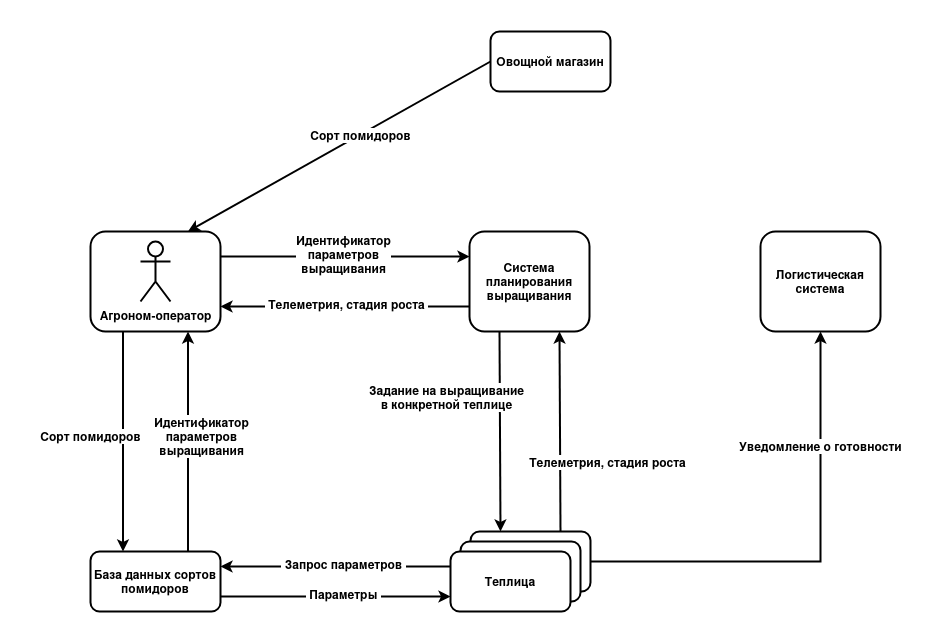

The diagram above was exported from draw.io. Its source (the exported page's mxGraphModel, read from the mxfile embedded in the PNG):
<mxGraphModel dx="958" dy="1731" grid="1" gridSize="10" guides="1" tooltips="1" connect="1" arrows="1" fold="1" page="1" pageScale="1" pageWidth="827" pageHeight="1169" math="0" shadow="0">
  <root>
    <mxCell id="0" />
    <mxCell id="1" parent="0" />
    <mxCell id="ElEWm_pbz-ncMvKtKp2o-46" value="" style="rounded=1;whiteSpace=wrap;html=1;strokeWidth=2;" parent="1" vertex="1">
      <mxGeometry x="120" y="80" width="130" height="100" as="geometry" />
    </mxCell>
    <mxCell id="ElEWm_pbz-ncMvKtKp2o-8" value="Логистическая система" style="rounded=1;whiteSpace=wrap;html=1;fontStyle=1;strokeWidth=2;" parent="1" vertex="1">
      <mxGeometry x="790" y="80" width="120" height="100" as="geometry" />
    </mxCell>
    <mxCell id="ElEWm_pbz-ncMvKtKp2o-16" value="Система планирования выращивания" style="rounded=1;whiteSpace=wrap;html=1;strokeWidth=2;fontStyle=1" parent="1" vertex="1">
      <mxGeometry x="499" y="80" width="120" height="100" as="geometry" />
    </mxCell>
    <mxCell id="ElEWm_pbz-ncMvKtKp2o-19" value="Овощной магазин" style="rounded=1;whiteSpace=wrap;html=1;strokeWidth=2;fontStyle=1" parent="1" vertex="1">
      <mxGeometry x="520" y="-120" width="120" height="60" as="geometry" />
    </mxCell>
    <mxCell id="ElEWm_pbz-ncMvKtKp2o-25" value="" style="endArrow=classic;html=1;rounded=0;exitX=0;exitY=0.5;exitDx=0;exitDy=0;strokeWidth=2;labelBackgroundColor=default;entryX=0.75;entryY=0;entryDx=0;entryDy=0;" parent="1" source="ElEWm_pbz-ncMvKtKp2o-19" target="ElEWm_pbz-ncMvKtKp2o-46" edge="1">
      <mxGeometry width="50" height="50" relative="1" as="geometry">
        <mxPoint x="340" y="-83" as="sourcePoint" />
        <mxPoint x="180" y="60" as="targetPoint" />
      </mxGeometry>
    </mxCell>
    <mxCell id="ElEWm_pbz-ncMvKtKp2o-29" value="Сорт помидоров" style="text;html=1;align=center;verticalAlign=middle;resizable=0;points=[];autosize=1;strokeColor=none;fillColor=none;fontStyle=1;labelBackgroundColor=default;" parent="1" vertex="1">
      <mxGeometry x="330" y="-31" width="120" height="30" as="geometry" />
    </mxCell>
    <mxCell id="ElEWm_pbz-ncMvKtKp2o-71" style="edgeStyle=orthogonalEdgeStyle;rounded=0;orthogonalLoop=1;jettySize=auto;html=1;exitX=1;exitY=0.75;exitDx=0;exitDy=0;entryX=0;entryY=0.75;entryDx=0;entryDy=0;strokeWidth=2;" parent="1" source="ElEWm_pbz-ncMvKtKp2o-30" target="ElEWm_pbz-ncMvKtKp2o-7" edge="1">
      <mxGeometry relative="1" as="geometry" />
    </mxCell>
    <mxCell id="ElEWm_pbz-ncMvKtKp2o-30" value="&lt;div&gt;База данных сортов помидоров&lt;/div&gt;" style="rounded=1;whiteSpace=wrap;html=1;fontStyle=1;strokeWidth=2;" parent="1" vertex="1">
      <mxGeometry x="120" y="400" width="130" height="60" as="geometry" />
    </mxCell>
    <mxCell id="ElEWm_pbz-ncMvKtKp2o-4" value="Агроном-оператор" style="shape=umlActor;verticalLabelPosition=bottom;verticalAlign=top;html=1;outlineConnect=0;strokeWidth=2;fontStyle=1;labelBackgroundColor=default;" parent="1" vertex="1">
      <mxGeometry x="170" y="90" width="30" height="60" as="geometry" />
    </mxCell>
    <mxCell id="ElEWm_pbz-ncMvKtKp2o-53" value="" style="endArrow=classic;html=1;rounded=0;exitX=0.75;exitY=0;exitDx=0;exitDy=0;entryX=0.75;entryY=1;entryDx=0;entryDy=0;strokeWidth=2;" parent="1" source="ElEWm_pbz-ncMvKtKp2o-30" target="ElEWm_pbz-ncMvKtKp2o-46" edge="1">
      <mxGeometry width="50" height="50" relative="1" as="geometry">
        <mxPoint x="320" y="390" as="sourcePoint" />
        <mxPoint x="370" y="340" as="targetPoint" />
      </mxGeometry>
    </mxCell>
    <mxCell id="ElEWm_pbz-ncMvKtKp2o-36" value="&lt;div&gt;Идентификатор&lt;/div&gt;&lt;div&gt;параметров&lt;/div&gt;&lt;div&gt;выращивания&lt;/div&gt;" style="text;html=1;align=center;verticalAlign=middle;resizable=0;points=[];autosize=1;strokeColor=none;fillColor=none;fontStyle=1;labelBackgroundColor=default;" parent="1" vertex="1">
      <mxGeometry x="176" y="255" width="110" height="60" as="geometry" />
    </mxCell>
    <mxCell id="ElEWm_pbz-ncMvKtKp2o-54" value="" style="endArrow=classic;html=1;rounded=0;exitX=0.25;exitY=1;exitDx=0;exitDy=0;entryX=0.25;entryY=0;entryDx=0;entryDy=0;strokeWidth=2;" parent="1" source="ElEWm_pbz-ncMvKtKp2o-46" target="ElEWm_pbz-ncMvKtKp2o-30" edge="1">
      <mxGeometry width="50" height="50" relative="1" as="geometry">
        <mxPoint x="320" y="290" as="sourcePoint" />
        <mxPoint x="370" y="240" as="targetPoint" />
      </mxGeometry>
    </mxCell>
    <mxCell id="ElEWm_pbz-ncMvKtKp2o-33" value="Сорт помидоров" style="text;html=1;align=center;verticalAlign=middle;resizable=0;points=[];autosize=1;strokeColor=none;fillColor=none;fontStyle=1;labelBackgroundColor=default;" parent="1" vertex="1">
      <mxGeometry x="60" y="270" width="120" height="30" as="geometry" />
    </mxCell>
    <mxCell id="ElEWm_pbz-ncMvKtKp2o-58" value="" style="endArrow=classic;html=1;rounded=0;exitX=1;exitY=0.25;exitDx=0;exitDy=0;entryX=0;entryY=0.25;entryDx=0;entryDy=0;strokeWidth=2;" parent="1" source="ElEWm_pbz-ncMvKtKp2o-46" target="ElEWm_pbz-ncMvKtKp2o-16" edge="1">
      <mxGeometry width="50" height="50" relative="1" as="geometry">
        <mxPoint x="450" y="290" as="sourcePoint" />
        <mxPoint x="500" y="240" as="targetPoint" />
      </mxGeometry>
    </mxCell>
    <mxCell id="ElEWm_pbz-ncMvKtKp2o-59" value="" style="endArrow=classic;html=1;rounded=0;exitX=0;exitY=0.75;exitDx=0;exitDy=0;entryX=1;entryY=0.75;entryDx=0;entryDy=0;strokeWidth=2;" parent="1" source="ElEWm_pbz-ncMvKtKp2o-16" target="ElEWm_pbz-ncMvKtKp2o-46" edge="1">
      <mxGeometry width="50" height="50" relative="1" as="geometry">
        <mxPoint x="450" y="290" as="sourcePoint" />
        <mxPoint x="500" y="240" as="targetPoint" />
      </mxGeometry>
    </mxCell>
    <mxCell id="ElEWm_pbz-ncMvKtKp2o-55" value="&lt;div&gt;Идентификатор&lt;/div&gt;&lt;div&gt;параметров&lt;/div&gt;&lt;div&gt;выращивания&lt;/div&gt;" style="text;html=1;align=center;verticalAlign=middle;resizable=0;points=[];autosize=1;strokeColor=none;fillColor=none;fontStyle=1;labelBackgroundColor=default;" parent="1" vertex="1">
      <mxGeometry x="318" y="73" width="110" height="60" as="geometry" />
    </mxCell>
    <mxCell id="ElEWm_pbz-ncMvKtKp2o-63" value="&amp;nbsp;Телеметрия, стадия роста&amp;nbsp; " style="text;html=1;align=center;verticalAlign=middle;resizable=0;points=[];autosize=1;strokeColor=none;fillColor=none;fontStyle=1;labelBackgroundColor=default;" parent="1" vertex="1">
      <mxGeometry x="286" y="138" width="180" height="30" as="geometry" />
    </mxCell>
    <mxCell id="ElEWm_pbz-ncMvKtKp2o-79" style="edgeStyle=orthogonalEdgeStyle;rounded=0;orthogonalLoop=1;jettySize=auto;html=1;entryX=0.5;entryY=1;entryDx=0;entryDy=0;strokeWidth=2;" parent="1" source="ElEWm_pbz-ncMvKtKp2o-64" target="ElEWm_pbz-ncMvKtKp2o-8" edge="1">
      <mxGeometry relative="1" as="geometry" />
    </mxCell>
    <mxCell id="ElEWm_pbz-ncMvKtKp2o-64" value="" style="rounded=1;whiteSpace=wrap;html=1;strokeWidth=2;" parent="1" vertex="1">
      <mxGeometry x="500" y="380" width="120" height="60" as="geometry" />
    </mxCell>
    <mxCell id="ElEWm_pbz-ncMvKtKp2o-66" value="" style="rounded=1;whiteSpace=wrap;html=1;strokeWidth=2;" parent="1" vertex="1">
      <mxGeometry x="490" y="390" width="120" height="60" as="geometry" />
    </mxCell>
    <mxCell id="ElEWm_pbz-ncMvKtKp2o-70" style="edgeStyle=orthogonalEdgeStyle;rounded=0;orthogonalLoop=1;jettySize=auto;html=1;exitX=0;exitY=0.25;exitDx=0;exitDy=0;entryX=1;entryY=0.25;entryDx=0;entryDy=0;strokeWidth=2;" parent="1" source="ElEWm_pbz-ncMvKtKp2o-7" target="ElEWm_pbz-ncMvKtKp2o-30" edge="1">
      <mxGeometry relative="1" as="geometry" />
    </mxCell>
    <mxCell id="ElEWm_pbz-ncMvKtKp2o-7" value="&lt;div&gt;&lt;b&gt;Теплица&lt;/b&gt;&lt;/div&gt;" style="rounded=1;whiteSpace=wrap;html=1;strokeWidth=2;" parent="1" vertex="1">
      <mxGeometry x="480" y="400" width="120" height="60" as="geometry" />
    </mxCell>
    <mxCell id="ElEWm_pbz-ncMvKtKp2o-68" value="" style="endArrow=classic;html=1;rounded=0;exitX=0.25;exitY=1;exitDx=0;exitDy=0;entryX=0.25;entryY=0;entryDx=0;entryDy=0;strokeWidth=2;" parent="1" source="ElEWm_pbz-ncMvKtKp2o-16" target="ElEWm_pbz-ncMvKtKp2o-64" edge="1">
      <mxGeometry width="50" height="50" relative="1" as="geometry">
        <mxPoint x="450" y="290" as="sourcePoint" />
        <mxPoint x="500" y="240" as="targetPoint" />
      </mxGeometry>
    </mxCell>
    <mxCell id="ElEWm_pbz-ncMvKtKp2o-69" value="&lt;div&gt;Задание на выращивание&lt;/div&gt;&lt;div&gt;в конкретной теплице&lt;/div&gt;" style="text;html=1;align=center;verticalAlign=middle;resizable=0;points=[];autosize=1;strokeColor=none;fillColor=none;fontStyle=1;labelBackgroundColor=default;" parent="1" vertex="1">
      <mxGeometry x="391" y="226" width="170" height="40" as="geometry" />
    </mxCell>
    <mxCell id="ElEWm_pbz-ncMvKtKp2o-72" value="&lt;div&gt;&amp;nbsp;Запрос параметров&amp;nbsp; &lt;br&gt;&lt;/div&gt;" style="text;html=1;align=center;verticalAlign=middle;resizable=0;points=[];autosize=1;strokeColor=none;fillColor=none;fontStyle=1;labelBackgroundColor=default;" parent="1" vertex="1">
      <mxGeometry x="303" y="398" width="140" height="30" as="geometry" />
    </mxCell>
    <mxCell id="ElEWm_pbz-ncMvKtKp2o-73" value="&amp;nbsp;Параметры&amp;nbsp; " style="text;html=1;align=center;verticalAlign=middle;resizable=0;points=[];autosize=1;strokeColor=none;fillColor=none;fontStyle=1;labelBackgroundColor=default;" parent="1" vertex="1">
      <mxGeometry x="328" y="428" width="90" height="30" as="geometry" />
    </mxCell>
    <mxCell id="ElEWm_pbz-ncMvKtKp2o-74" value="" style="endArrow=classic;html=1;rounded=0;exitX=0.75;exitY=0;exitDx=0;exitDy=0;entryX=0.75;entryY=1;entryDx=0;entryDy=0;strokeWidth=2;" parent="1" source="ElEWm_pbz-ncMvKtKp2o-64" target="ElEWm_pbz-ncMvKtKp2o-16" edge="1">
      <mxGeometry width="50" height="50" relative="1" as="geometry">
        <mxPoint x="650" y="390" as="sourcePoint" />
        <mxPoint x="700" y="340" as="targetPoint" />
      </mxGeometry>
    </mxCell>
    <mxCell id="ElEWm_pbz-ncMvKtKp2o-75" value="&amp;nbsp;Телеметрия, стадия роста&amp;nbsp; " style="text;html=1;align=center;verticalAlign=middle;resizable=0;points=[];autosize=1;strokeColor=none;fillColor=none;fontStyle=1;labelBackgroundColor=default;" parent="1" vertex="1">
      <mxGeometry x="547" y="296" width="180" height="30" as="geometry" />
    </mxCell>
    <mxCell id="ElEWm_pbz-ncMvKtKp2o-81" value="Уведомление о готовности" style="text;html=1;align=center;verticalAlign=middle;resizable=0;points=[];autosize=1;strokeColor=none;fillColor=none;fontStyle=1;labelBackgroundColor=default;" parent="1" vertex="1">
      <mxGeometry x="765" y="280" width="170" height="30" as="geometry" />
    </mxCell>
  </root>
</mxGraphModel>